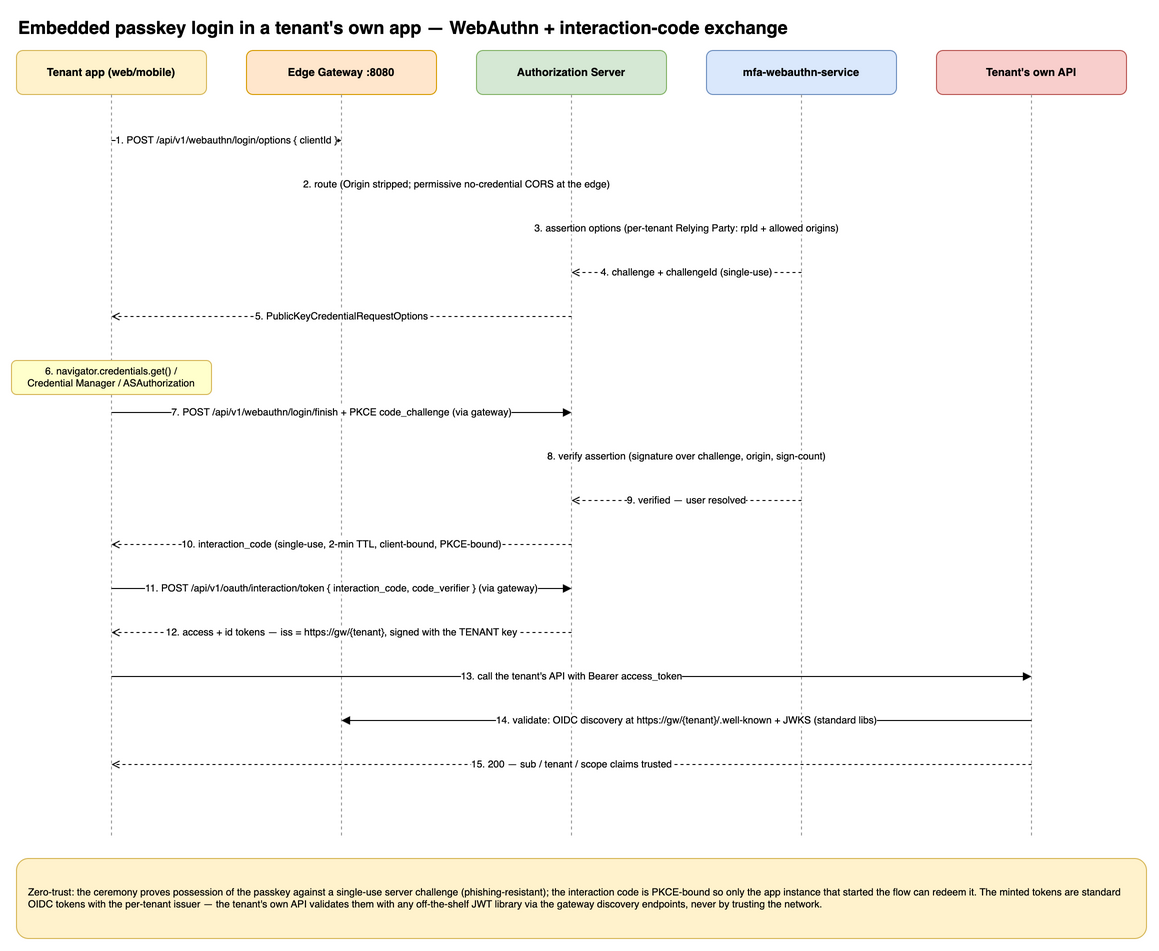

The diagram above was exported from draw.io. Its source (the exported page's mxGraphModel, read from the mxfile embedded in the PNG):
<mxGraphModel adaptiveColors="auto" grid="0" page="1" pageScale="1" pageWidth="1210" pageHeight="978" math="0" shadow="0">
  <root>
    <mxCell id="0" />
    <mxCell id="1" parent="0" />
    <mxCell id="c1" value="Embedded passkey login in a tenant's own app — WebAuthn + interaction-code exchange" style="text;html=1;fontSize=18;fontStyle=1;align=left;" vertex="1" parent="1">
      <mxGeometry x="40" y="20" width="1100" height="30" as="geometry" />
    </mxCell>
    <mxCell id="c2" value="Tenant app (web/mobile)" style="rounded=1;whiteSpace=wrap;html=1;fontStyle=1;fontSize=11;fillColor=#FFF2CC;strokeColor=#D6B656;" vertex="1" parent="1">
      <mxGeometry x="40" y="60" width="190" height="44" as="geometry" />
    </mxCell>
    <mxCell id="c3" style="endArrow=none;dashed=1;html=1;strokeColor=#999999;" edge="1" parent="1">
      <mxGeometry relative="1" as="geometry">
        <mxPoint x="135" y="104" as="sourcePoint" />
        <mxPoint x="135" y="848" as="targetPoint" />
      </mxGeometry>
    </mxCell>
    <mxCell id="c4" value="Edge Gateway :8080" style="rounded=1;whiteSpace=wrap;html=1;fontStyle=1;fontSize=11;fillColor=#FFE6CC;strokeColor=#D79B00;" vertex="1" parent="1">
      <mxGeometry x="270" y="60" width="190" height="44" as="geometry" />
    </mxCell>
    <mxCell id="c5" style="endArrow=none;dashed=1;html=1;strokeColor=#999999;" edge="1" parent="1">
      <mxGeometry relative="1" as="geometry">
        <mxPoint x="365" y="104" as="sourcePoint" />
        <mxPoint x="365" y="848" as="targetPoint" />
      </mxGeometry>
    </mxCell>
    <mxCell id="c6" value="Authorization Server" style="rounded=1;whiteSpace=wrap;html=1;fontStyle=1;fontSize=11;fillColor=#D5E8D4;strokeColor=#82B366;" vertex="1" parent="1">
      <mxGeometry x="500" y="60" width="190" height="44" as="geometry" />
    </mxCell>
    <mxCell id="c7" style="endArrow=none;dashed=1;html=1;strokeColor=#999999;" edge="1" parent="1">
      <mxGeometry relative="1" as="geometry">
        <mxPoint x="595" y="104" as="sourcePoint" />
        <mxPoint x="595" y="848" as="targetPoint" />
      </mxGeometry>
    </mxCell>
    <mxCell id="c8" value="mfa-webauthn-service" style="rounded=1;whiteSpace=wrap;html=1;fontStyle=1;fontSize=11;fillColor=#DAE8FC;strokeColor=#6C8EBF;" vertex="1" parent="1">
      <mxGeometry x="730" y="60" width="190" height="44" as="geometry" />
    </mxCell>
    <mxCell id="c9" style="endArrow=none;dashed=1;html=1;strokeColor=#999999;" edge="1" parent="1">
      <mxGeometry relative="1" as="geometry">
        <mxPoint x="825" y="104" as="sourcePoint" />
        <mxPoint x="825" y="848" as="targetPoint" />
      </mxGeometry>
    </mxCell>
    <mxCell id="c10" value="Tenant's own API" style="rounded=1;whiteSpace=wrap;html=1;fontStyle=1;fontSize=11;fillColor=#F8CECC;strokeColor=#B85450;" vertex="1" parent="1">
      <mxGeometry x="960" y="60" width="190" height="44" as="geometry" />
    </mxCell>
    <mxCell id="c11" style="endArrow=none;dashed=1;html=1;strokeColor=#999999;" edge="1" parent="1">
      <mxGeometry relative="1" as="geometry">
        <mxPoint x="1055" y="104" as="sourcePoint" />
        <mxPoint x="1055" y="848" as="targetPoint" />
      </mxGeometry>
    </mxCell>
    <mxCell id="c12" value="1. POST /api/v1/webauthn/login/options { clientId }" style="html=1;fontSize=10;endArrow=block;endFill=1;rounded=0;" edge="1" parent="1">
      <mxGeometry relative="1" as="geometry">
        <mxPoint x="135" y="150" as="sourcePoint" />
        <mxPoint x="365" y="150" as="targetPoint" />
      </mxGeometry>
    </mxCell>
    <mxCell id="c13" value="2. route (Origin stripped; permissive no-credential CORS at the edge)" style="html=1;fontSize=10;endArrow=block;endFill=1;rounded=0;" edge="1" parent="1">
      <mxGeometry relative="1" as="geometry">
        <mxPoint x="365" y="194" as="sourcePoint" />
        <mxPoint x="595" y="194" as="targetPoint" />
      </mxGeometry>
    </mxCell>
    <mxCell id="c14" value="3. assertion options (per-tenant Relying Party: rpId + allowed origins)" style="html=1;fontSize=10;endArrow=block;endFill=1;rounded=0;" edge="1" parent="1">
      <mxGeometry relative="1" as="geometry">
        <mxPoint x="595" y="238" as="sourcePoint" />
        <mxPoint x="825" y="238" as="targetPoint" />
      </mxGeometry>
    </mxCell>
    <mxCell id="c15" value="4. challenge + challengeId (single-use)" style="html=1;fontSize=10;endArrow=open;dashed=1;rounded=0;" edge="1" parent="1">
      <mxGeometry relative="1" as="geometry">
        <mxPoint x="825" y="282" as="sourcePoint" />
        <mxPoint x="595" y="282" as="targetPoint" />
      </mxGeometry>
    </mxCell>
    <mxCell id="c16" value="5. PublicKeyCredentialRequestOptions" style="html=1;fontSize=10;endArrow=open;dashed=1;rounded=0;" edge="1" parent="1">
      <mxGeometry relative="1" as="geometry">
        <mxPoint x="595" y="326" as="sourcePoint" />
        <mxPoint x="135" y="326" as="targetPoint" />
      </mxGeometry>
    </mxCell>
    <mxCell id="c17" value="6. navigator.credentials.get() /&#10;Credential Manager / ASAuthorization" style="rounded=1;whiteSpace=wrap;html=1;fontSize=10;fillColor=#FFFFCC;strokeColor=#D6B656;" vertex="1" parent="1">
      <mxGeometry x="35" y="370" width="200" height="34" as="geometry" />
    </mxCell>
    <mxCell id="c18" value="7. POST /api/v1/webauthn/login/finish + PKCE code_challenge (via gateway)" style="html=1;fontSize=10;endArrow=block;endFill=1;rounded=0;" edge="1" parent="1">
      <mxGeometry relative="1" as="geometry">
        <mxPoint x="135" y="422" as="sourcePoint" />
        <mxPoint x="595" y="422" as="targetPoint" />
      </mxGeometry>
    </mxCell>
    <mxCell id="c19" value="8. verify assertion (signature over challenge, origin, sign-count)" style="html=1;fontSize=10;endArrow=block;endFill=1;rounded=0;" edge="1" parent="1">
      <mxGeometry relative="1" as="geometry">
        <mxPoint x="595" y="466" as="sourcePoint" />
        <mxPoint x="825" y="466" as="targetPoint" />
      </mxGeometry>
    </mxCell>
    <mxCell id="c20" value="9. verified — user resolved" style="html=1;fontSize=10;endArrow=open;dashed=1;rounded=0;" edge="1" parent="1">
      <mxGeometry relative="1" as="geometry">
        <mxPoint x="825" y="510" as="sourcePoint" />
        <mxPoint x="595" y="510" as="targetPoint" />
      </mxGeometry>
    </mxCell>
    <mxCell id="c21" value="10. interaction_code (single-use, 2-min TTL, client-bound, PKCE-bound)" style="html=1;fontSize=10;endArrow=open;dashed=1;rounded=0;" edge="1" parent="1">
      <mxGeometry relative="1" as="geometry">
        <mxPoint x="595" y="554" as="sourcePoint" />
        <mxPoint x="135" y="554" as="targetPoint" />
      </mxGeometry>
    </mxCell>
    <mxCell id="c22" value="11. POST /api/v1/oauth/interaction/token { interaction_code, code_verifier } (via gateway)" style="html=1;fontSize=10;endArrow=block;endFill=1;rounded=0;" edge="1" parent="1">
      <mxGeometry relative="1" as="geometry">
        <mxPoint x="135" y="598" as="sourcePoint" />
        <mxPoint x="595" y="598" as="targetPoint" />
      </mxGeometry>
    </mxCell>
    <mxCell id="c23" value="12. access + id tokens — iss = https://gw/{tenant}, signed with the TENANT key" style="html=1;fontSize=10;endArrow=open;dashed=1;rounded=0;" edge="1" parent="1">
      <mxGeometry relative="1" as="geometry">
        <mxPoint x="595" y="642" as="sourcePoint" />
        <mxPoint x="135" y="642" as="targetPoint" />
      </mxGeometry>
    </mxCell>
    <mxCell id="c24" value="13. call the tenant's API with Bearer access_token" style="html=1;fontSize=10;endArrow=block;endFill=1;rounded=0;" edge="1" parent="1">
      <mxGeometry relative="1" as="geometry">
        <mxPoint x="135" y="686" as="sourcePoint" />
        <mxPoint x="1055" y="686" as="targetPoint" />
      </mxGeometry>
    </mxCell>
    <mxCell id="c25" value="14. validate: OIDC discovery at https://gw/{tenant}/.well-known + JWKS (standard libs)" style="html=1;fontSize=10;endArrow=block;endFill=1;rounded=0;" edge="1" parent="1">
      <mxGeometry relative="1" as="geometry">
        <mxPoint x="1055" y="730" as="sourcePoint" />
        <mxPoint x="365" y="730" as="targetPoint" />
      </mxGeometry>
    </mxCell>
    <mxCell id="c26" value="15. 200 — sub / tenant / scope claims trusted" style="html=1;fontSize=10;endArrow=open;dashed=1;rounded=0;" edge="1" parent="1">
      <mxGeometry relative="1" as="geometry">
        <mxPoint x="1055" y="774" as="sourcePoint" />
        <mxPoint x="135" y="774" as="targetPoint" />
      </mxGeometry>
    </mxCell>
    <mxCell id="c27" value="Zero-trust: the ceremony proves possession of the passkey against a single-use server challenge (phishing-resistant); the interaction code is PKCE-bound so only the app instance that started the flow can redeem it. The minted tokens are standard OIDC tokens with the per-tenant issuer — the tenant's own API validates them with any off-the-shelf JWT library via the gateway discovery endpoints, never by trusting the network." style="rounded=1;whiteSpace=wrap;html=1;fontSize=10;align=left;spacingLeft=8;spacing=4;fillColor=#FFF2CC;strokeColor=#D6B656;" vertex="1" parent="1">
      <mxGeometry x="40" y="868" width="1130" height="80" as="geometry" />
    </mxCell>
  </root>
</mxGraphModel>